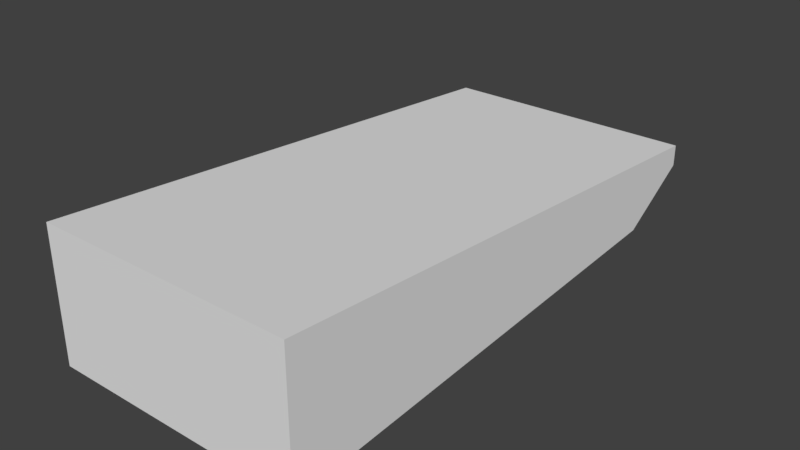 # Source: car.blend  (saved by Blender 2.79.0; exported with 4.5.12 LTS)
import bpy
from mathutils import Matrix  # noqa: F401  (used for matrix-valued properties, if any)

bpy.ops.wm.read_factory_settings(use_empty=True)
scene = bpy.context.scene
scene.name = 'Scene'

# ---- collections
col_collection_1 = bpy.data.collections.new('Collection 1'); scene.collection.children.link(col_collection_1)

# ---- materials (node trees are filled in below, after node groups)
mat_material = bpy.data.materials.new('Material')
mat_material.alpha_threshold = 0.0
mat_material.use_transparent_shadow = False
mat_material.roughness = 0.5
mat_material.line_color = (0.0, 0.0, 0.0, 1.0)

# ---- material node trees

# ---- world
world_world = bpy.data.worlds.new('World'); scene.world = world_world
world_world.color = (0.05088, 0.05088, 0.05088)
world_world.use_sun_shadow = False
world_world.sun_shadow_jitter_overblur = 0.0
world_world.cycles.sampling_method = 'MANUAL'

# ---- meshes
me_cube = bpy.data.meshes.new('Cube')
me_cube.from_pydata([(1.0, 1.0, 0.04486), (1.0, -1.0, -1.0), (-1.0, -1.0, -1.0), (-1.0, 1.0, 0.04486), (1.0, 1.0, 0.3611), (1.0, -1.0, 1.0), (-1.0, -1.0, 1.0), (-1.0, 1.0, 0.3611), (1.0, 0.7329, -0.6202), (-1.0, 0.7329, -0.6202)], [], [(8, 1, 2, 9), (4, 7, 6, 5), (0, 4, 5, 1, 8), (1, 5, 6, 2), (2, 6, 7, 3, 9), (4, 0, 3, 7), (0, 8, 9, 3)])
me_cube.materials.append(mat_material)
me_cube.use_remesh_preserve_volume = False
me_cube.use_remesh_preserve_attributes = False
me_cube.use_mirror_vertex_groups = False
me_cube.update()

# ---- objects
ob_cube = bpy.data.objects.new('Cube', me_cube)

# ---- transforms, parenting, visibility, modifiers, constraints
ob_cube.location = (0.0, 0.0, 0.0)
ob_cube.scale = (0.9059, 1.896, 0.4673)
ob_cube.lock_rotations_4d = False
ob_cube.empty_display_type = 'ARROWS'
ob_cube.lineart.crease_threshold = 0.0

# ---- collection membership
col_collection_1.objects.link(ob_cube)

# ---- scene / render settings (as saved in the file)
scene.frame_start = 1; scene.frame_end = 250; scene.frame_set(0)
scene.render.engine = 'BLENDER_EEVEE_NEXT'
scene.render.resolution_percentage = 50
scene.render.dither_intensity = 0.0
scene.cycles.use_denoising = False
scene.cycles.samples = 128
scene.cycles.sampling_pattern = 'TABULATED_SOBOL'
scene.cycles.use_adaptive_sampling = False
scene.cycles.use_light_tree = False
scene.cycles.blur_glossy = 0.0
scene.cycles.sample_clamp_indirect = 0.0
scene.view_settings.view_transform = 'Standard'
bpy.context.view_layer.update()

# ---- added for rendering (the .blend has no active camera and no usable light): camera, sun
cam_auto = bpy.data.cameras.new('AutoCamera')
cam_auto.lens = 50.0
cam_auto.sensor_width = 36.0
cam_auto.clip_end = 1000.0
ob_auto_camera = bpy.data.objects.new('AutoCamera', cam_auto)
scene.collection.objects.link(ob_auto_camera)
ob_auto_camera.location = (3.98391, -4.78069, 3.18713)
ob_auto_camera.rotation_euler = (1.09748, -7.21219e-08, 0.694738)
scene.camera = ob_auto_camera
light_auto_sun = bpy.data.lights.new('AutoSun', 'SUN')
light_auto_sun.energy = 3.0
light_auto_sun.angle = 0.0523599
ob_auto_sun = bpy.data.objects.new('AutoSun', light_auto_sun)
scene.collection.objects.link(ob_auto_sun)
ob_auto_sun.rotation_euler = (0.872665, 0.174533, 0.523599)
bpy.context.view_layer.update()
